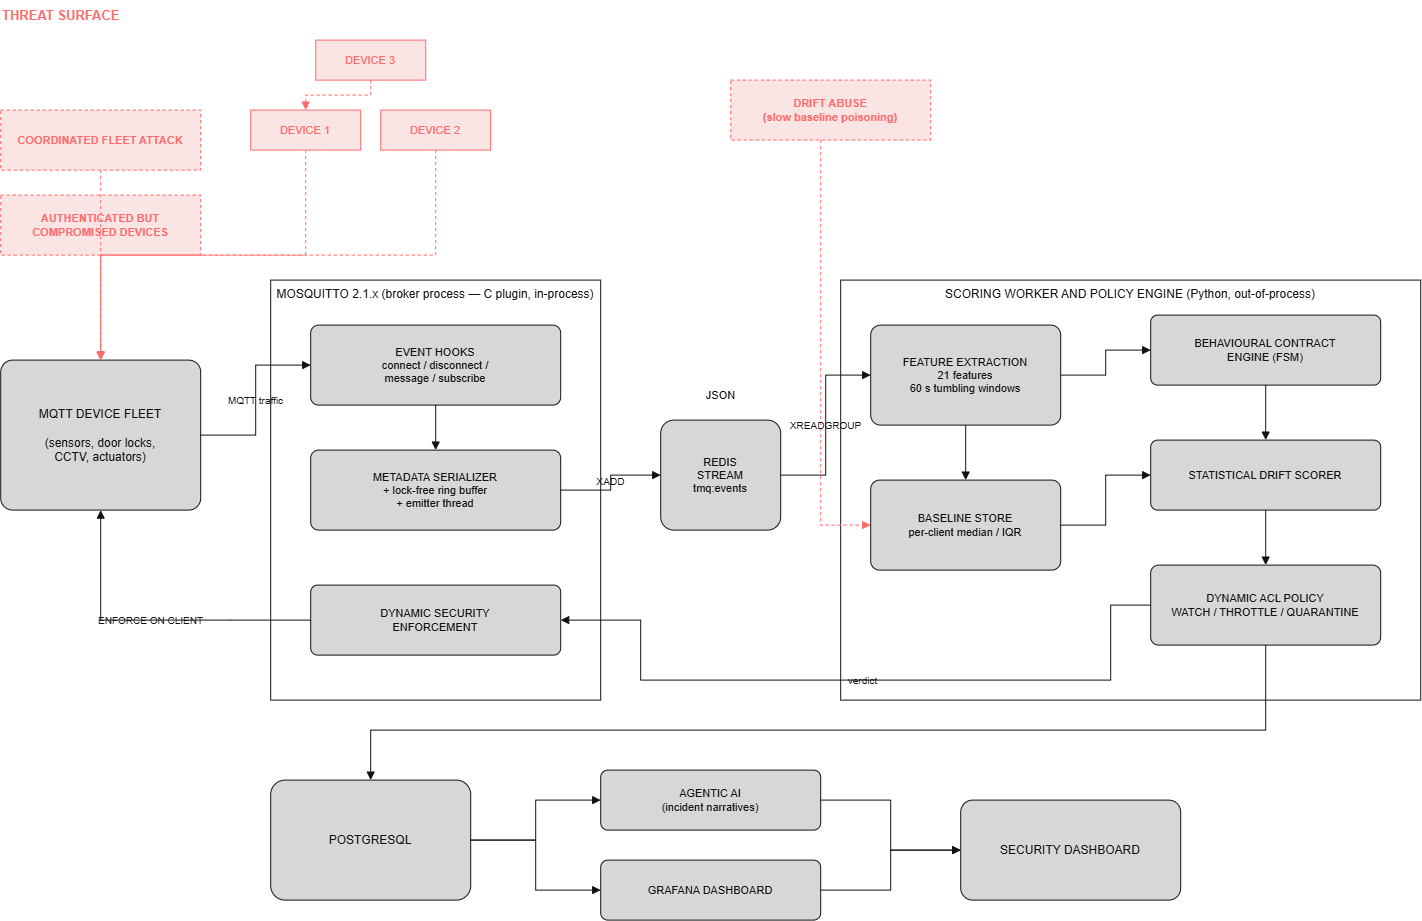

The diagram above was exported from draw.io. Its source (the exported page's mxGraphModel, read from the mxfile embedded in the PNG):
<mxGraphModel dx="1642" dy="945" grid="1" gridSize="10" guides="1" tooltips="1" connect="1" arrows="1" fold="1" page="1" pageScale="1" pageWidth="850" pageHeight="1100" background="light-dark(#FFFFFF,#FFFFFF)" math="0" shadow="0">
  <root>
    <mxCell id="0" />
    <mxCell id="1" parent="0" />
    <mxCell id="OcgdX-J4vL217_5HL7XW-1" parent="1" style="text;html=1;align=left;verticalAlign=middle;fontColor=#FF4D4D;fontSize=13;fontStyle=1;labelBackgroundColor=none;" value="THREAT SURFACE" vertex="1">
      <mxGeometry height="30" width="200" x="40" y="20" as="geometry" />
    </mxCell>
    <mxCell id="OcgdX-J4vL217_5HL7XW-2" parent="1" style="rounded=0;whiteSpace=wrap;html=1;fillColor=#1A0000;strokeColor=#FF4D4D;fontColor=#FF4D4D;fontSize=11;fontStyle=1;dashed=1;labelBackgroundColor=none;" value="COORDINATED FLEET ATTACK" vertex="1">
      <mxGeometry height="60" width="200" x="40" y="130" as="geometry" />
    </mxCell>
    <mxCell id="OcgdX-J4vL217_5HL7XW-3" parent="1" style="rounded=0;whiteSpace=wrap;html=1;fillColor=#1A0000;strokeColor=#FF4D4D;fontColor=#FF4D4D;fontSize=11;fontStyle=1;dashed=1;labelBackgroundColor=none;" value="AUTHENTICATED BUT&#10;COMPROMISED DEVICES" vertex="1">
      <mxGeometry height="60" width="200" x="40" y="215" as="geometry" />
    </mxCell>
    <mxCell id="OcgdX-J4vL217_5HL7XW-4" parent="1" style="rounded=0;whiteSpace=wrap;html=1;fillColor=#1A0000;strokeColor=#FF4D4D;fontColor=#FF4D4D;fontSize=11;labelBackgroundColor=none;" value="DEVICE 1" vertex="1">
      <mxGeometry height="40" width="110" x="290" y="130" as="geometry" />
    </mxCell>
    <mxCell id="OcgdX-J4vL217_5HL7XW-5" parent="1" style="rounded=0;whiteSpace=wrap;html=1;fillColor=#1A0000;strokeColor=#FF4D4D;fontColor=#FF4D4D;fontSize=11;labelBackgroundColor=none;" value="DEVICE 2" vertex="1">
      <mxGeometry height="40" width="110" x="420" y="130" as="geometry" />
    </mxCell>
    <mxCell id="OcgdX-J4vL217_5HL7XW-6" parent="1" style="rounded=0;whiteSpace=wrap;html=1;fillColor=#1A0000;strokeColor=#FF4D4D;fontColor=#FF4D4D;fontSize=11;labelBackgroundColor=none;" value="DEVICE 3" vertex="1">
      <mxGeometry height="40" width="110" x="355" y="60" as="geometry" />
    </mxCell>
    <mxCell id="OcgdX-J4vL217_5HL7XW-7" parent="1" style="rounded=0;whiteSpace=wrap;html=1;fillColor=#1A0000;strokeColor=#FF4D4D;fontColor=#FF4D4D;fontSize=11;fontStyle=1;dashed=1;labelBackgroundColor=none;" value="DRIFT ABUSE&#10;(slow baseline poisoning)" vertex="1">
      <mxGeometry height="60" width="200" x="770" y="100" as="geometry" />
    </mxCell>
    <mxCell id="OcgdX-J4vL217_5HL7XW-8" parent="1" style="rounded=1;whiteSpace=wrap;html=1;fillColor=#1A1A1A;strokeColor=#FFFFFF;fontColor=#FFFFFF;fontSize=12;arcSize=8;labelBackgroundColor=none;" value="MQTT DEVICE FLEET&#10;&#10;(sensors, door locks,&#10;CCTV, actuators)" vertex="1">
      <mxGeometry height="150" width="200" x="40" y="380" as="geometry" />
    </mxCell>
    <mxCell id="OcgdX-J4vL217_5HL7XW-9" parent="1" style="rounded=0;whiteSpace=wrap;html=1;fillColor=none;strokeColor=#FFFFFF;fontColor=#FFFFFF;fontSize=12;verticalAlign=top;align=center;dashed=0;labelBackgroundColor=none;" value="MOSQUITTO 2.1.x  (broker process — C plugin, in-process)" vertex="1">
      <mxGeometry height="420" width="330" x="310" y="300" as="geometry" />
    </mxCell>
    <mxCell id="OcgdX-J4vL217_5HL7XW-10" parent="1" style="rounded=1;whiteSpace=wrap;html=1;fillColor=#1A1A1A;strokeColor=#FFFFFF;fontColor=#FFFFFF;fontSize=11;arcSize=10;labelBackgroundColor=none;" value="EVENT HOOKS&#10;connect / disconnect /&#10;message / subscribe" vertex="1">
      <mxGeometry height="80" width="250" x="350" y="345" as="geometry" />
    </mxCell>
    <mxCell id="OcgdX-J4vL217_5HL7XW-11" parent="1" style="rounded=1;whiteSpace=wrap;html=1;fillColor=#1A1A1A;strokeColor=#FFFFFF;fontColor=#FFFFFF;fontSize=11;arcSize=10;labelBackgroundColor=none;" value="METADATA SERIALIZER&#10;+ lock-free ring buffer&#10;+ emitter thread" vertex="1">
      <mxGeometry height="80" width="250" x="350" y="470" as="geometry" />
    </mxCell>
    <mxCell id="OcgdX-J4vL217_5HL7XW-12" parent="1" style="rounded=1;whiteSpace=wrap;html=1;fillColor=#1A1A1A;strokeColor=#FFFFFF;fontColor=#FFFFFF;fontSize=11;arcSize=10;labelBackgroundColor=none;" value="DYNAMIC SECURITY&#10;ENFORCEMENT" vertex="1">
      <mxGeometry height="70" width="250" x="350" y="605" as="geometry" />
    </mxCell>
    <mxCell id="OcgdX-J4vL217_5HL7XW-13" parent="1" style="rounded=1;whiteSpace=wrap;html=1;fillColor=#1A1A1A;strokeColor=#FFFFFF;fontColor=#FFFFFF;fontSize=11;arcSize=12;labelBackgroundColor=none;" value="REDIS&#10;STREAM&#10;tmq:events" vertex="1">
      <mxGeometry height="110" width="120" x="700" y="440" as="geometry" />
    </mxCell>
    <mxCell id="OcgdX-J4vL217_5HL7XW-14" parent="1" style="text;html=1;align=center;verticalAlign=middle;fontColor=#FFFFFF;fontSize=11;labelBackgroundColor=none;" value="JSON" vertex="1">
      <mxGeometry height="30" width="100" x="710" y="400" as="geometry" />
    </mxCell>
    <mxCell id="OcgdX-J4vL217_5HL7XW-15" parent="1" style="rounded=0;whiteSpace=wrap;html=1;fillColor=none;strokeColor=#FFFFFF;fontColor=#FFFFFF;fontSize=12;verticalAlign=top;align=center;labelBackgroundColor=none;" value="SCORING WORKER AND POLICY ENGINE  (Python, out-of-process)" vertex="1">
      <mxGeometry height="420" width="580" x="880" y="300" as="geometry" />
    </mxCell>
    <mxCell id="OcgdX-J4vL217_5HL7XW-16" parent="1" style="rounded=1;whiteSpace=wrap;html=1;fillColor=#1A1A1A;strokeColor=#FFFFFF;fontColor=#FFFFFF;fontSize=11;arcSize=10;labelBackgroundColor=none;" value="FEATURE EXTRACTION&#10;21 features&#10;60 s tumbling windows" vertex="1">
      <mxGeometry height="100" width="190" x="910" y="345" as="geometry" />
    </mxCell>
    <mxCell id="OcgdX-J4vL217_5HL7XW-17" parent="1" style="rounded=1;whiteSpace=wrap;html=1;fillColor=#1A1A1A;strokeColor=#FFFFFF;fontColor=#FFFFFF;fontSize=11;arcSize=10;labelBackgroundColor=none;" value="BASELINE STORE&#10;per-client median / IQR" vertex="1">
      <mxGeometry height="90" width="190" x="910" y="500" as="geometry" />
    </mxCell>
    <mxCell id="OcgdX-J4vL217_5HL7XW-18" parent="1" style="rounded=1;whiteSpace=wrap;html=1;fillColor=#1A1A1A;strokeColor=#FFFFFF;fontColor=#FFFFFF;fontSize=11;arcSize=10;labelBackgroundColor=none;" value="BEHAVIOURAL CONTRACT&#10;ENGINE  (FSM)" vertex="1">
      <mxGeometry height="70" width="230" x="1190" y="335" as="geometry" />
    </mxCell>
    <mxCell id="OcgdX-J4vL217_5HL7XW-19" parent="1" style="rounded=1;whiteSpace=wrap;html=1;fillColor=#1A1A1A;strokeColor=#FFFFFF;fontColor=#FFFFFF;fontSize=11;arcSize=10;labelBackgroundColor=none;" value="STATISTICAL DRIFT SCORER" vertex="1">
      <mxGeometry height="70" width="230" x="1190" y="460" as="geometry" />
    </mxCell>
    <mxCell id="OcgdX-J4vL217_5HL7XW-20" parent="1" style="rounded=1;whiteSpace=wrap;html=1;fillColor=#1A1A1A;strokeColor=#FFFFFF;fontColor=#FFFFFF;fontSize=11;arcSize=10;labelBackgroundColor=none;" value="DYNAMIC ACL POLICY&#10;WATCH / THROTTLE / QUARANTINE" vertex="1">
      <mxGeometry height="80" width="230" x="1190" y="585" as="geometry" />
    </mxCell>
    <mxCell id="OcgdX-J4vL217_5HL7XW-21" parent="1" style="rounded=1;whiteSpace=wrap;html=1;fillColor=#1A1A1A;strokeColor=#FFFFFF;fontColor=#FFFFFF;fontSize=12;arcSize=12;labelBackgroundColor=none;" value="POSTGRESQL" vertex="1">
      <mxGeometry height="120" width="200" x="310" y="800" as="geometry" />
    </mxCell>
    <mxCell id="OcgdX-J4vL217_5HL7XW-22" parent="1" style="rounded=1;whiteSpace=wrap;html=1;fillColor=#1A1A1A;strokeColor=#FFFFFF;fontColor=#FFFFFF;fontSize=11;arcSize=12;labelBackgroundColor=none;" value="AGENTIC AI&#10;(incident narratives)" vertex="1">
      <mxGeometry height="60" width="220" x="640" y="790" as="geometry" />
    </mxCell>
    <mxCell id="OcgdX-J4vL217_5HL7XW-23" parent="1" style="rounded=1;whiteSpace=wrap;html=1;fillColor=#1A1A1A;strokeColor=#FFFFFF;fontColor=#FFFFFF;fontSize=11;arcSize=12;labelBackgroundColor=none;" value="GRAFANA DASHBOARD" vertex="1">
      <mxGeometry height="60" width="220" x="640" y="880" as="geometry" />
    </mxCell>
    <mxCell id="OcgdX-J4vL217_5HL7XW-24" parent="1" style="rounded=1;whiteSpace=wrap;html=1;fillColor=#1A1A1A;strokeColor=#FFFFFF;fontColor=#FFFFFF;fontSize=12;arcSize=12;labelBackgroundColor=none;" value="SECURITY DASHBOARD" vertex="1">
      <mxGeometry height="100" width="220" x="1000" y="820" as="geometry" />
    </mxCell>
    <mxCell id="OcgdX-J4vL217_5HL7XW-25" edge="1" parent="1" source="OcgdX-J4vL217_5HL7XW-2" style="edgeStyle=orthogonalEdgeStyle;rounded=0;html=1;strokeColor=#FF4D4D;dashed=1;endArrow=block;labelBackgroundColor=none;" target="OcgdX-J4vL217_5HL7XW-8">
      <mxGeometry relative="1" as="geometry" />
    </mxCell>
    <mxCell id="OcgdX-J4vL217_5HL7XW-26" edge="1" parent="1" source="OcgdX-J4vL217_5HL7XW-3" style="edgeStyle=orthogonalEdgeStyle;rounded=0;html=1;strokeColor=#FF4D4D;dashed=1;endArrow=block;labelBackgroundColor=none;" target="OcgdX-J4vL217_5HL7XW-8">
      <mxGeometry relative="1" as="geometry" />
    </mxCell>
    <mxCell id="OcgdX-J4vL217_5HL7XW-27" edge="1" parent="1" source="OcgdX-J4vL217_5HL7XW-4" style="edgeStyle=orthogonalEdgeStyle;rounded=0;html=1;strokeColor=#FF4D4D;dashed=1;endArrow=block;exitX=0.5;exitY=1;exitDx=0;exitDy=0;labelBackgroundColor=none;" target="OcgdX-J4vL217_5HL7XW-8">
      <mxGeometry relative="1" as="geometry" />
    </mxCell>
    <mxCell id="OcgdX-J4vL217_5HL7XW-28" edge="1" parent="1" source="OcgdX-J4vL217_5HL7XW-5" style="edgeStyle=orthogonalEdgeStyle;rounded=0;html=1;strokeColor=#FF4D4D;dashed=1;endArrow=block;exitX=0.5;exitY=1;exitDx=0;exitDy=0;labelBackgroundColor=none;" target="OcgdX-J4vL217_5HL7XW-8">
      <mxGeometry relative="1" as="geometry" />
    </mxCell>
    <mxCell id="OcgdX-J4vL217_5HL7XW-29" edge="1" parent="1" source="OcgdX-J4vL217_5HL7XW-6" style="edgeStyle=orthogonalEdgeStyle;rounded=0;html=1;strokeColor=#FF4D4D;dashed=1;endArrow=block;labelBackgroundColor=none;" target="OcgdX-J4vL217_5HL7XW-4">
      <mxGeometry relative="1" as="geometry" />
    </mxCell>
    <mxCell id="OcgdX-J4vL217_5HL7XW-30" edge="1" parent="1" source="OcgdX-J4vL217_5HL7XW-7" style="edgeStyle=orthogonalEdgeStyle;rounded=0;html=1;strokeColor=#FF4D4D;dashed=1;endArrow=block;labelBackgroundColor=none;" target="OcgdX-J4vL217_5HL7XW-17">
      <mxGeometry relative="1" as="geometry">
        <Array as="points">
          <mxPoint x="860" y="150" />
          <mxPoint x="860" y="545" />
        </Array>
      </mxGeometry>
    </mxCell>
    <mxCell id="OcgdX-J4vL217_5HL7XW-31" edge="1" parent="1" source="OcgdX-J4vL217_5HL7XW-8" style="edgeStyle=orthogonalEdgeStyle;rounded=0;html=1;strokeColor=#FFFFFF;fontColor=#FFFFFF;fontSize=10;endArrow=block;labelBackgroundColor=none;" target="OcgdX-J4vL217_5HL7XW-10" value="MQTT traffic">
      <mxGeometry relative="1" as="geometry" />
    </mxCell>
    <mxCell id="OcgdX-J4vL217_5HL7XW-32" edge="1" parent="1" source="OcgdX-J4vL217_5HL7XW-10" style="edgeStyle=orthogonalEdgeStyle;rounded=0;html=1;strokeColor=#FFFFFF;endArrow=block;labelBackgroundColor=none;" target="OcgdX-J4vL217_5HL7XW-11">
      <mxGeometry relative="1" as="geometry" />
    </mxCell>
    <mxCell id="OcgdX-J4vL217_5HL7XW-33" edge="1" parent="1" source="OcgdX-J4vL217_5HL7XW-11" style="edgeStyle=orthogonalEdgeStyle;rounded=0;html=1;strokeColor=#FFFFFF;fontColor=#FFFFFF;fontSize=10;endArrow=block;labelBackgroundColor=none;" target="OcgdX-J4vL217_5HL7XW-13" value="XADD">
      <mxGeometry relative="1" as="geometry" />
    </mxCell>
    <mxCell id="OcgdX-J4vL217_5HL7XW-34" edge="1" parent="1" source="OcgdX-J4vL217_5HL7XW-13" style="edgeStyle=orthogonalEdgeStyle;rounded=0;html=1;strokeColor=#FFFFFF;fontColor=#FFFFFF;fontSize=10;endArrow=block;labelBackgroundColor=none;" target="OcgdX-J4vL217_5HL7XW-16" value="XREADGROUP">
      <mxGeometry relative="1" as="geometry" />
    </mxCell>
    <mxCell id="OcgdX-J4vL217_5HL7XW-35" edge="1" parent="1" source="OcgdX-J4vL217_5HL7XW-16" style="edgeStyle=orthogonalEdgeStyle;rounded=0;html=1;strokeColor=#FFFFFF;endArrow=block;labelBackgroundColor=none;" target="OcgdX-J4vL217_5HL7XW-18">
      <mxGeometry relative="1" as="geometry" />
    </mxCell>
    <mxCell id="OcgdX-J4vL217_5HL7XW-36" edge="1" parent="1" source="OcgdX-J4vL217_5HL7XW-16" style="edgeStyle=orthogonalEdgeStyle;rounded=0;html=1;strokeColor=#FFFFFF;endArrow=block;labelBackgroundColor=none;" target="OcgdX-J4vL217_5HL7XW-17">
      <mxGeometry relative="1" as="geometry" />
    </mxCell>
    <mxCell id="OcgdX-J4vL217_5HL7XW-37" edge="1" parent="1" source="OcgdX-J4vL217_5HL7XW-18" style="edgeStyle=orthogonalEdgeStyle;rounded=0;html=1;strokeColor=#FFFFFF;endArrow=block;labelBackgroundColor=none;" target="OcgdX-J4vL217_5HL7XW-19">
      <mxGeometry relative="1" as="geometry" />
    </mxCell>
    <mxCell id="OcgdX-J4vL217_5HL7XW-38" edge="1" parent="1" source="OcgdX-J4vL217_5HL7XW-17" style="edgeStyle=orthogonalEdgeStyle;rounded=0;html=1;strokeColor=#FFFFFF;endArrow=block;labelBackgroundColor=none;" target="OcgdX-J4vL217_5HL7XW-19">
      <mxGeometry relative="1" as="geometry" />
    </mxCell>
    <mxCell id="OcgdX-J4vL217_5HL7XW-39" edge="1" parent="1" source="OcgdX-J4vL217_5HL7XW-19" style="edgeStyle=orthogonalEdgeStyle;rounded=0;html=1;strokeColor=#FFFFFF;endArrow=block;labelBackgroundColor=none;" target="OcgdX-J4vL217_5HL7XW-20">
      <mxGeometry relative="1" as="geometry" />
    </mxCell>
    <mxCell id="OcgdX-J4vL217_5HL7XW-40" edge="1" parent="1" source="OcgdX-J4vL217_5HL7XW-20" style="edgeStyle=orthogonalEdgeStyle;rounded=0;html=1;strokeColor=#FFFFFF;fontColor=#FFFFFF;fontSize=10;endArrow=block;labelBackgroundColor=none;" target="OcgdX-J4vL217_5HL7XW-12" value="verdict">
      <mxGeometry relative="1" as="geometry">
        <Array as="points">
          <mxPoint x="1150" y="625" />
          <mxPoint x="1150" y="700" />
          <mxPoint x="680" y="700" />
          <mxPoint x="680" y="640" />
        </Array>
      </mxGeometry>
    </mxCell>
    <mxCell id="OcgdX-J4vL217_5HL7XW-41" edge="1" parent="1" source="OcgdX-J4vL217_5HL7XW-12" style="edgeStyle=orthogonalEdgeStyle;rounded=0;html=1;strokeColor=#FFFFFF;fontColor=#FFFFFF;fontSize=10;endArrow=block;exitX=0;exitY=0.5;exitDx=0;exitDy=0;entryX=0.5;entryY=1;entryDx=0;entryDy=0;labelBackgroundColor=none;" target="OcgdX-J4vL217_5HL7XW-8" value="ENFORCE ON CLIENT">
      <mxGeometry relative="1" as="geometry">
        <Array as="points">
          <mxPoint x="270" y="640" />
          <mxPoint x="140" y="640" />
        </Array>
      </mxGeometry>
    </mxCell>
    <mxCell id="OcgdX-J4vL217_5HL7XW-42" edge="1" parent="1" source="OcgdX-J4vL217_5HL7XW-20" style="edgeStyle=orthogonalEdgeStyle;rounded=0;html=1;strokeColor=#FFFFFF;endArrow=block;labelBackgroundColor=none;" target="OcgdX-J4vL217_5HL7XW-21">
      <mxGeometry relative="1" as="geometry">
        <Array as="points">
          <mxPoint x="1305" y="750" />
          <mxPoint x="410" y="750" />
        </Array>
      </mxGeometry>
    </mxCell>
    <mxCell id="OcgdX-J4vL217_5HL7XW-43" edge="1" parent="1" source="OcgdX-J4vL217_5HL7XW-21" style="edgeStyle=orthogonalEdgeStyle;rounded=0;html=1;strokeColor=#FFFFFF;endArrow=block;labelBackgroundColor=none;" target="OcgdX-J4vL217_5HL7XW-22">
      <mxGeometry relative="1" as="geometry" />
    </mxCell>
    <mxCell id="OcgdX-J4vL217_5HL7XW-44" edge="1" parent="1" source="OcgdX-J4vL217_5HL7XW-21" style="edgeStyle=orthogonalEdgeStyle;rounded=0;html=1;strokeColor=#FFFFFF;endArrow=block;labelBackgroundColor=none;" target="OcgdX-J4vL217_5HL7XW-23">
      <mxGeometry relative="1" as="geometry" />
    </mxCell>
    <mxCell id="OcgdX-J4vL217_5HL7XW-45" edge="1" parent="1" source="OcgdX-J4vL217_5HL7XW-22" style="edgeStyle=orthogonalEdgeStyle;rounded=0;html=1;strokeColor=#FFFFFF;endArrow=block;labelBackgroundColor=none;" target="OcgdX-J4vL217_5HL7XW-24">
      <mxGeometry relative="1" as="geometry" />
    </mxCell>
    <mxCell id="OcgdX-J4vL217_5HL7XW-46" edge="1" parent="1" source="OcgdX-J4vL217_5HL7XW-23" style="edgeStyle=orthogonalEdgeStyle;rounded=0;html=1;strokeColor=#FFFFFF;endArrow=block;labelBackgroundColor=none;" target="OcgdX-J4vL217_5HL7XW-24">
      <mxGeometry relative="1" as="geometry" />
    </mxCell>
  </root>
</mxGraphModel>